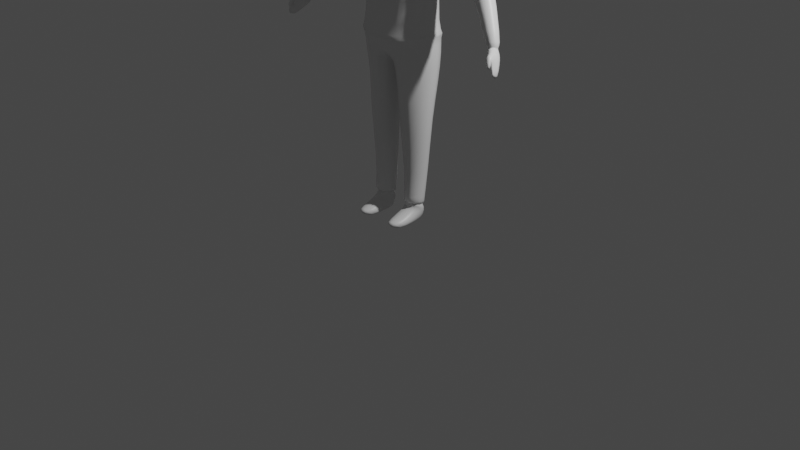# Source: player.blend  (saved by Blender 2.91.10; exported with 4.5.12 LTS)
import bpy
from mathutils import Matrix  # noqa: F401  (used for matrix-valued properties, if any)

bpy.ops.wm.read_factory_settings(use_empty=True)
scene = bpy.context.scene
scene.name = 'Scene'

# ---- collections
col_collection = bpy.data.collections.new('Collection'); scene.collection.children.link(col_collection)

# ---- materials (node trees are filled in below, after node groups)
mat_material = bpy.data.materials.new('Material')
mat_material.alpha_threshold = 0.0
mat_material.use_transparent_shadow = False
mat_material.line_color = (0.0, 0.0, 0.0, 1.0)

# ---- material node trees
mat_material.use_nodes = True; mat_material.node_tree.nodes.clear()
_N = mat_material.node_tree.nodes; _L = mat_material.node_tree.links
n0 = _N.new('ShaderNodeOutputMaterial'); n0.name = 'Material Output'; n0.location = (300, 300)
n1 = _N.new('ShaderNodeBsdfPrincipled'); n1.name = 'Principled BSDF'; n1.location = (10, 300)
n1.distribution = 'GGX'
n1.subsurface_method = 'BURLEY'
n1.inputs[2].default_value = 0.4
n1.inputs[3].default_value = 1.45
n1.inputs[27].default_value = (0.0, 0.0, 0.0, 1.0)
n1.inputs[28].default_value = 1.0
_L.new(n1.outputs[0], n0.inputs[0])
n0.is_active_output = True

# ---- world
world_world = bpy.data.worlds.new('World'); scene.world = world_world
world_world.use_nodes = True; world_world.node_tree.nodes.clear()
_N = world_world.node_tree.nodes; _L = world_world.node_tree.links
n0 = _N.new('ShaderNodeOutputWorld'); n0.name = 'World Output'; n0.location = (300, 300)
n1 = _N.new('ShaderNodeBackground'); n1.name = 'Background'; n1.location = (10, 300)
n1.inputs[0].default_value = (0.05088, 0.05088, 0.05088, 1.0)
_L.new(n1.outputs[0], n0.inputs[0])
n0.is_active_output = True
world_world.color = (0.05088, 0.05088, 0.05088)
world_world.use_sun_shadow = False
world_world.sun_shadow_jitter_overblur = 0.0

# ---- cameras
cam_camera = bpy.data.cameras.new('Camera')
cam_camera.clip_end = 100.0
cam_camera.ortho_scale = 7.314

# ---- lights
light_light = bpy.data.lights.new('Light', 'POINT')
light_light.transmission_factor = 0.0
light_light.energy = 1000.0
light_light.shadow_soft_size = 0.1
light_light.shadow_maximum_resolution = 0.006
light_light.use_absolute_resolution = True

# ---- meshes
me_cube = bpy.data.meshes.new('Cube')
me_cube.from_pydata([(0.4163, 0.2431, 3.331), (0.3809, 0.172, 2.593), (0.4098, -0.1202, 3.345), (0.3145, -0.1256, 2.591), (0.3812, 0.1715, 2.019), (0.3155, -0.1501, 2.03), (0.0, 0.2394, 2.593), (0.0, -0.2126, 3.377), (0.0, -0.1793, 2.59), (0.0, 0.232, 3.373), (0.0, 0.2394, 2.004), (0.0, -0.2141, 2.01), (0.4006, 0.2834, 3.112), (0.4054, -0.09174, 3.057), (0.0, 0.3216, 3.126), (0.0, -0.2713, 3.126), (0.2005, -0.181, 2.59), (0.2987, 0.2361, 3.334), (0.2013, -0.2156, 2.01), (0.2036, 0.2685, 2.593), (0.2968, -0.1783, 3.342), (0.2058, 0.2681, 2.02), (0.2617, -0.2713, 3.126), (0.2617, 0.3501, 3.126), (0.4145, 0.209, 1.835), (0.2912, -0.1882, 1.793), (0.09676, -0.2094, 1.728), (0.1368, 0.3416, 1.799), (0.0, 0.2874, 1.761), (0.0, -0.2013, 1.754), (0.1418, -0.07362, 0.5522), (0.2538, -0.08277, 0.5522), (0.2849, 0.15, 0.5522), (0.1444, 0.15, 0.5522), (0.1335, 0.1897, 1.203), (0.126, -0.1653, 1.199), (0.2852, -0.1311, 1.199), (0.3652, 0.1442, 1.189), (0.102, -0.1764, 1.499), (0.2836, -0.1265, 1.5), (0.1236, 0.2784, 1.504), (0.379, 0.2015, 1.488), (0.3876, -0.02913, 3.48), (0.3843, 0.02137, 2.588), (0.3947, 0.009329, 2.035), (0.424, 0.08847, 2.969), (0.2812, -0.02691, 3.468), (0.4331, -0.009448, 1.832), (0.0, 0.02842, 1.712), (0.008805, 0.03755, 1.706), (0.3391, 0.03136, 0.5522), (0.07562, 0.03844, 0.5522), (0.4036, -0.01116, 1.196), (0.03025, 0.002967, 1.195), (0.006904, 0.03139, 1.496), (0.4143, 0.02061, 1.496), (0.1432, -0.09973, 0.2993), (0.2587, -0.1079, 0.3033), (0.3391, 0.005715, 0.3013), (0.2587, 0.1244, 0.3013), (0.1432, 0.1244, 0.3013), (0.07562, 0.0128, 0.3013), (0.1388, -0.1394, 0.1927), (0.2628, -0.1394, 0.1879), (0.1388, -0.2722, 0.1406), (0.2628, -0.2753, 0.1467), (0.1674, -0.3298, 0.1244), (0.2342, -0.3352, 0.129), (0.1674, -0.2364, 0.05378), (0.2342, -0.238, 0.05378), (0.1388, -0.1183, 0.05378), (0.2628, -0.1165, 0.05378), (0.1432, 0.03999, 0.05378), (0.2587, 0.03999, 0.05378), (0.1388, -0.05792, 0.2306), (0.2628, -0.06413, 0.2367), (0.2587, 0.09191, 0.06612), (0.1432, 0.09191, 0.06612), (0.1302, -0.3088, 0.07566), (0.282, -0.3111, 0.07518), (0.3206, -0.1982, 0.1003), (0.3206, -0.06855, 0.1418), (0.3206, 0.04335, 0.2094), (0.09162, 0.02595, 0.2149), (0.09162, -0.0355, 0.1525), (0.09162, -0.1976, 0.1005), (1.266, 0.0009055, 2.139), (1.267, -0.1268, 2.177), (1.204, 0.02138, 2.097), (1.194, -0.1361, 2.131), (1.306, -0.04768, 2.161), (1.164, -0.05407, 2.039), (0.869, 0.2519, 2.544), (0.8214, 0.1304, 2.478), (0.9453, 0.02484, 2.654), (1.031, 0.1196, 2.646), (0.9628, 0.2359, 2.613), (0.8464, 0.007205, 2.582), (0.5372, 0.08423, 2.959), (0.6509, 0.06213, 3.359), (0.6307, 0.2328, 3.272), (0.5527, 0.2622, 3.062), (0.5777, -0.0737, 3.28), (0.5105, -0.1008, 3.077), (1.333, -0.08396, 1.968), (1.348, -0.2038, 2.034), (1.291, -0.09128, 1.933), (1.357, -0.2112, 2.017), (1.376, -0.1155, 1.996), (1.285, -0.1498, 1.94), (1.395, -0.1578, 1.876), (1.384, -0.2308, 1.901), (1.36, -0.1562, 1.858), (1.39, -0.2368, 1.899), (1.41, -0.1898, 1.883), (1.361, -0.2002, 1.855), (1.317, -0.1766, 2.083), (1.353, -0.0768, 2.044), (1.257, -0.06551, 1.966), (1.238, -0.1118, 1.981), (1.274, -0.172, 2.067), (1.3, -0.05371, 1.999), (1.366, -0.2744, 1.97), (1.375, -0.2245, 1.956), (1.334, -0.2098, 1.933), (1.335, -0.2605, 1.957), (1.283, -0.2244, 2.049), (1.331, -0.2202, 2.078), (1.305, -0.2219, 2.002), (1.367, -0.2004, 2.033), (0.1266, -0.1127, 3.493), (0.0, -0.1528, 3.485), (0.0, 0.1575, 3.547), (0.127, 0.1174, 3.539), (0.1627, -0.003142, 3.515), (0.2252, -0.1762, 3.429), (0.2258, 0.1876, 3.462), (0.2004, -0.01291, 3.506), (0.0, 0.1876, 3.462), (0.0, -0.1762, 3.429), (1.313, -0.05155, 2.074), (1.207, -0.1032, 2.011), (1.237, -0.1539, 2.099), (1.288, -0.142, 2.116), (1.213, -0.03595, 2.012), (1.271, -0.04048, 2.055), (1.31, -0.0648, 2.116), (1.2, -0.06224, 2.021), (1.224, -0.133, 2.101), (1.276, -0.1309, 2.131), (1.23, -0.01052, 2.067), (1.278, -0.03087, 2.1), (1.275, -0.1184, 2.107), (1.247, -0.03627, 2.062), (1.279, -0.05039, 2.085), (1.299, -0.07291, 2.097), (1.226, -0.06899, 2.034), (1.241, -0.1181, 2.087), (0.2607, -0.08603, 0.27), (0.141, -0.07882, 0.2649), (0.2587, 0.1123, 0.1959), (0.1432, 0.1123, 0.1959), (0.3298, 0.02453, 0.2553), (0.08362, 0.01937, 0.2581), (0.2597, -0.09699, 0.2866), (0.1421, -0.08928, 0.2821), (0.2587, 0.1183, 0.2486), (0.1432, 0.1183, 0.2486), (0.3345, 0.01512, 0.2783), (0.07962, 0.01609, 0.2797), (0.1564, -0.05989, 0.2691), (0.2451, 0.09105, 0.2303), (0.1577, 0.09105, 0.2303), (0.3008, 0.01876, 0.264), (0.1111, 0.01717, 0.2656), (0.2463, -0.06554, 0.2727), (0.699, 0.254, 2.792), (0.77, -0.03194, 2.958), (0.6666, -0.04004, 2.811), (0.6788, 0.1092, 2.711), (0.8528, 0.09058, 2.999), (0.7999, 0.2447, 2.938), (0.0, 0.3351, 1.967), (0.1627, -0.2756, 1.936), (0.3287, -0.2082, 1.975), (0.1792, 0.3433, 1.967), (0.0, -0.2716, 1.944), (0.4277, 0.2127, 1.978), (0.446, -0.005169, 1.992), (0.0, -0.2211, 1.914), (0.4004, 0.1934, 1.95), (0.4165, 0.002182, 1.96), (0.0, 0.3027, 1.914), (0.1606, -0.2251, 1.905), (0.3101, -0.1725, 1.942), (0.1784, 0.3082, 1.937)], [], [(19, 1, 4, 21), (95, 94, 87, 90), (23, 17, 0, 12), (43, 3, 5, 44), (16, 8, 11, 18), (22, 20, 7, 15), (136, 138, 132, 133), (16, 22, 15, 8), (19, 23, 12, 1), (43, 45, 13, 3), (6, 14, 23, 19), (3, 13, 22, 16), (42, 46, 20, 2), (13, 2, 20, 22), (3, 16, 18, 5), (194, 193, 26, 25), (14, 9, 17, 23), (6, 19, 21, 10), (53, 34, 33, 51), (48, 49, 26, 29), (193, 189, 29, 26), (195, 190, 24, 27), (191, 194, 25, 47), (50, 31, 57, 58), (36, 35, 30, 31), (34, 37, 32, 33), (52, 36, 31, 50), (55, 39, 36, 52), (40, 41, 37, 34), (39, 38, 35, 36), (54, 40, 34, 53), (49, 27, 40, 54), (25, 26, 38, 39), (27, 24, 41, 40), (47, 25, 39, 55), (24, 47, 55, 41), (26, 49, 54, 38), (38, 54, 53, 35), (41, 55, 52, 37), (37, 52, 50, 32), (33, 32, 59, 60), (192, 195, 27, 28), (28, 27, 49, 48), (35, 53, 51, 30), (0, 17, 46, 42), (1, 12, 45, 43), (137, 136, 133, 134), (1, 43, 44, 4), (93, 92, 88, 91), (31, 30, 56, 57), (30, 51, 61, 56), (51, 33, 60, 61), (32, 50, 58, 59), (75, 74, 62, 63), (63, 62, 64, 65), (65, 64, 66, 67), (79, 78, 68, 69), (69, 68, 70, 71), (71, 70, 72, 73), (76, 73, 72, 77), (79, 69, 71, 80), (80, 71, 73, 81), (81, 73, 76, 82), (160, 76, 77, 161), (158, 159, 74, 75), (84, 83, 77, 72), (84, 72, 70, 85), (85, 70, 68, 78), (64, 85, 78, 66), (62, 84, 85, 64), (62, 74, 83, 84), (63, 81, 82, 75), (65, 80, 81, 63), (67, 79, 80, 65), (67, 66, 78, 79), (162, 82, 76, 160), (158, 75, 82, 162), (163, 83, 74, 159), (161, 77, 83, 163), (119, 118, 106, 109), (117, 116, 105, 108), (96, 95, 90, 86), (94, 97, 89, 87), (97, 93, 91, 89), (92, 96, 86, 88), (176, 181, 96, 92), (178, 179, 93, 97), (177, 178, 97, 94), (181, 180, 95, 96), (179, 176, 92, 93), (180, 177, 94, 95), (42, 2, 102, 99), (45, 12, 101, 98), (0, 42, 99, 100), (2, 13, 103, 102), (13, 45, 98, 103), (12, 0, 100, 101), (105, 107, 113, 111), (104, 108, 114, 110), (120, 119, 109, 107), (118, 121, 104, 106), (121, 117, 108, 104), (127, 126, 125, 122), (115, 114, 111, 113), (112, 110, 114, 115), (108, 105, 111, 114), (109, 106, 112, 115), (107, 109, 115, 113), (106, 104, 110, 112), (143, 142, 120, 116), (145, 140, 117, 121), (144, 145, 121, 118), (142, 141, 119, 120), (140, 143, 116, 117), (141, 144, 118, 119), (122, 125, 124, 123), (126, 128, 124, 125), (128, 129, 123, 124), (129, 127, 122, 123), (105, 116, 127, 129), (107, 105, 129, 128), (120, 107, 128, 126), (116, 120, 126, 127), (135, 137, 134, 130), (139, 135, 130, 131), (7, 20, 135, 139), (20, 46, 137, 135), (46, 17, 136, 137), (17, 9, 138, 136), (156, 153, 144, 141), (155, 152, 143, 140), (157, 156, 141, 142), (153, 154, 145, 144), (154, 155, 140, 145), (152, 157, 142, 143), (87, 89, 148, 149), (86, 90, 146, 151), (88, 86, 151, 150), (89, 91, 147, 148), (90, 87, 149, 146), (91, 88, 150, 147), (149, 148, 157, 152), (151, 146, 155, 154), (150, 151, 154, 153), (148, 147, 156, 157), (146, 149, 152, 155), (147, 150, 153, 156), (172, 161, 163, 174), (174, 163, 159, 170), (175, 158, 162, 173), (173, 162, 160, 171), (175, 170, 159, 158), (171, 160, 161, 172), (59, 166, 167, 60), (57, 56, 165, 164), (58, 168, 166, 59), (57, 164, 168, 58), (61, 169, 165, 56), (60, 167, 169, 61), (166, 171, 172, 167), (164, 165, 170, 175), (168, 173, 171, 166), (164, 175, 173, 168), (169, 174, 170, 165), (167, 172, 174, 169), (99, 102, 177, 180), (98, 101, 176, 179), (100, 99, 180, 181), (102, 103, 178, 177), (103, 98, 179, 178), (101, 100, 181, 176), (5, 18, 183, 184), (18, 11, 186, 183), (21, 4, 187, 185), (44, 5, 184, 188), (10, 21, 185, 182), (4, 44, 188, 187), (184, 183, 193, 194), (183, 186, 189, 193), (185, 187, 190, 195), (188, 184, 194, 191), (182, 185, 195, 192), (187, 188, 191, 190), (190, 191, 47, 24)])
me_cube.polygons.foreach_set('use_smooth', [True] * 184)
_uv = me_cube.uv_layers.new(name='UVMap')
_uv.uv.foreach_set('vector', [0.375, 0.4375, 0.375, 0.5, 0.375, 0.5, 0.375, 0.4375, 0.6266, 0.6425, 0.6114, 0.7615, 0.6114, 0.7615, 0.6266, 0.6425, 0.5, 0.4375, 0.5952, 0.4585, 0.5952, 0.4941, 0.5202, 0.4792, 0.375, 0.6441, 0.375, 0.7713, 0.375, 0.7713, 0.375, 0.6441, 0.375, 0.8125, 0.375, 0.875, 0.375, 0.875, 0.375, 0.8125, 0.5, 0.8125, 0.6018, 0.7904, 0.5967, 0.875, 0.5, 0.875, 0.5952, 0.4375, 0.5952, 0.375, 0.5952, 0.375, 0.5952, 0.4375, 0.375, 0.8125, 0.5, 0.8125, 0.5, 0.875, 0.375, 0.875, 0.375, 0.4375, 0.5, 0.4375, 0.5202, 0.4792, 0.375, 0.5, 0.375, 0.6441, 0.5, 0.6441, 0.5236, 0.7674, 0.375, 0.7713, 0.375, 0.375, 0.5, 0.375, 0.5, 0.4375, 0.375, 0.4375, 0.375, 0.7713, 0.5236, 0.7674, 0.5, 0.8125, 0.375, 0.8125, 0.6266, 0.6425, 0.6649, 0.6417, 0.6563, 0.7685, 0.6106, 0.7529, 0.5236, 0.7674, 0.6106, 0.7529, 0.6018, 0.7904, 0.5, 0.8125, 0.375, 0.7713, 0.375, 0.8125, 0.375, 0.8125, 0.375, 0.7713, 0.375, 0.77, 0.375, 0.8062, 0.375, 0.7958, 0.375, 0.7678, 0.5, 0.375, 0.5952, 0.375, 0.5952, 0.4585, 0.5, 0.4375, 0.375, 0.375, 0.375, 0.4375, 0.375, 0.4375, 0.375, 0.375, 0.3125, 0.6403, 0.3125, 0.5, 0.3125, 0.5, 0.3139, 0.6413, 0.25, 0.6413, 0.3154, 0.6409, 0.3473, 0.7475, 0.25, 0.75, 0.375, 0.8062, 0.375, 0.875, 0.375, 0.875, 0.375, 0.7958, 0.375, 0.4375, 0.375, 0.5, 0.375, 0.5, 0.375, 0.4375, 0.375, 0.6439, 0.375, 0.77, 0.375, 0.7678, 0.375, 0.6436, 0.3736, 0.6423, 0.3646, 0.7574, 0.3646, 0.7574, 0.3736, 0.6423, 0.375, 0.7678, 0.375, 0.7958, 0.3731, 0.7939, 0.3646, 0.7574, 0.375, 0.4375, 0.375, 0.5, 0.375, 0.5, 0.375, 0.4375, 0.375, 0.6436, 0.375, 0.7678, 0.3646, 0.7574, 0.3736, 0.6423, 0.375, 0.6436, 0.375, 0.7678, 0.375, 0.7678, 0.375, 0.6436, 0.375, 0.4375, 0.375, 0.5, 0.375, 0.5, 0.375, 0.4375, 0.375, 0.7678, 0.375, 0.7958, 0.375, 0.7958, 0.375, 0.7678, 0.3125, 0.64, 0.3125, 0.5, 0.3125, 0.5, 0.3125, 0.6403, 0.3154, 0.6409, 0.3125, 0.5, 0.3125, 0.5, 0.3125, 0.64, 0.375, 0.7678, 0.375, 0.7958, 0.375, 0.7958, 0.375, 0.7678, 0.375, 0.4375, 0.375, 0.5, 0.375, 0.5, 0.375, 0.4375, 0.375, 0.6436, 0.375, 0.7678, 0.375, 0.7678, 0.375, 0.6436, 0.375, 0.5, 0.375, 0.6436, 0.375, 0.6436, 0.375, 0.5, 0.3473, 0.7475, 0.3154, 0.6409, 0.3125, 0.64, 0.3127, 0.7392, 0.3127, 0.7392, 0.3125, 0.64, 0.3125, 0.6403, 0.3125, 0.7439, 0.375, 0.5, 0.375, 0.6436, 0.375, 0.6436, 0.375, 0.5, 0.375, 0.5, 0.375, 0.6436, 0.3736, 0.6423, 0.375, 0.5, 0.375, 0.4375, 0.375, 0.5, 0.375, 0.5, 0.375, 0.4375, 0.375, 0.375, 0.375, 0.4375, 0.375, 0.4375, 0.375, 0.375, 0.25, 0.5, 0.3125, 0.5, 0.3154, 0.6409, 0.25, 0.6413, 0.3125, 0.7439, 0.3125, 0.6403, 0.3139, 0.6413, 0.3305, 0.7514, 0.5952, 0.4941, 0.6492, 0.4795, 0.6649, 0.6417, 0.6266, 0.6425, 0.375, 0.5, 0.5202, 0.4792, 0.5, 0.6441, 0.375, 0.6441, 0.6875, 0.6413, 0.6811, 0.471, 0.6811, 0.471, 0.6993, 0.6413, 0.375, 0.5, 0.375, 0.6441, 0.375, 0.6441, 0.375, 0.5, 0.5, 0.6441, 0.5202, 0.5, 0.5202, 0.5, 0.5, 0.6441, 0.3646, 0.7574, 0.3731, 0.7939, 0.3731, 0.7939, 0.3646, 0.7574, 0.3305, 0.7514, 0.3139, 0.6413, 0.3139, 0.6413, 0.3305, 0.7514, 0.3139, 0.6413, 0.3125, 0.5, 0.3125, 0.5, 0.3139, 0.6413, 0.375, 0.5, 0.3736, 0.6423, 0.3736, 0.6423, 0.375, 0.5, 0.3646, 0.7574, 0.3305, 0.7514, 0.3305, 0.7514, 0.3646, 0.7574, 0.3646, 0.7574, 0.3305, 0.7514, 0.3305, 0.7514, 0.3646, 0.7574, 0.3646, 0.7574, 0.3305, 0.7514, 0.3305, 0.7514, 0.3646, 0.7574, 0.3646, 0.7574, 0.3305, 0.7514, 0.3305, 0.7514, 0.3646, 0.7574, 0.3646, 0.7574, 0.3305, 0.7514, 0.3305, 0.7514, 0.3646, 0.7574, 0.3646, 0.7574, 0.3305, 0.7514, 0.3305, 0.7514, 0.3628, 0.7696, 0.3698, 0.6287, 0.3628, 0.7696, 0.3305, 0.7514, 0.3528, 0.5944, 0.3646, 0.7574, 0.3646, 0.7574, 0.3646, 0.7574, 0.3646, 0.7574, 0.3646, 0.7574, 0.3646, 0.7574, 0.3628, 0.7696, 0.3637, 0.7635, 0.3637, 0.7635, 0.3628, 0.7696, 0.3698, 0.6287, 0.3672, 0.6931, 0.3724, 0.5644, 0.3698, 0.6287, 0.3528, 0.5944, 0.3639, 0.516, 0.3646, 0.7574, 0.3305, 0.7514, 0.3305, 0.7514, 0.3646, 0.7574, 0.3305, 0.7514, 0.3417, 0.6729, 0.3528, 0.5944, 0.3305, 0.7514, 0.3305, 0.7514, 0.3305, 0.7514, 0.3305, 0.7514, 0.3305, 0.7514, 0.3305, 0.7514, 0.3305, 0.7514, 0.3305, 0.7514, 0.3305, 0.7514, 0.3305, 0.7514, 0.3305, 0.7514, 0.3305, 0.7514, 0.3305, 0.7514, 0.3305, 0.7514, 0.3305, 0.7514, 0.3305, 0.7514, 0.3305, 0.7514, 0.3305, 0.7514, 0.3305, 0.7514, 0.3417, 0.6729, 0.3305, 0.7514, 0.3646, 0.7574, 0.3637, 0.7635, 0.3672, 0.6931, 0.3646, 0.7574, 0.3646, 0.7574, 0.3646, 0.7574, 0.3637, 0.7635, 0.3646, 0.7574, 0.3646, 0.7574, 0.3646, 0.7574, 0.3646, 0.7574, 0.3646, 0.7574, 0.3646, 0.7574, 0.3305, 0.7514, 0.3305, 0.7514, 0.3646, 0.7574, 0.3704, 0.6677, 0.3672, 0.6931, 0.3698, 0.6287, 0.3724, 0.5644, 0.3646, 0.7574, 0.3646, 0.7574, 0.3672, 0.6931, 0.3704, 0.6677, 0.3278, 0.6571, 0.3417, 0.6729, 0.3305, 0.7514, 0.3305, 0.7514, 0.3639, 0.516, 0.3528, 0.5944, 0.3417, 0.6729, 0.3278, 0.6571, 0.5, 0.6441, 0.5084, 0.5844, 0.5202, 0.5, 0.5, 0.6441, 0.6266, 0.6425, 0.6114, 0.7615, 0.6114, 0.7615, 0.6266, 0.6425, 0.5952, 0.5, 0.6266, 0.6425, 0.6266, 0.6425, 0.5952, 0.5, 0.6114, 0.7615, 0.5237, 0.7692, 0.5237, 0.7692, 0.6114, 0.7615, 0.5237, 0.7692, 0.5, 0.6441, 0.5, 0.6441, 0.5237, 0.7692, 0.5202, 0.5, 0.5952, 0.5, 0.5952, 0.5, 0.5202, 0.5, 0.5404, 0.5023, 0.601, 0.5107, 0.5952, 0.5, 0.5202, 0.5, 0.5517, 0.7625, 0.5, 0.6437, 0.5, 0.6441, 0.5237, 0.7692, 0.616, 0.741, 0.5517, 0.7625, 0.5237, 0.7692, 0.6114, 0.7615, 0.601, 0.5107, 0.6267, 0.6526, 0.6266, 0.6425, 0.5952, 0.5, 0.5, 0.6437, 0.5404, 0.5023, 0.5202, 0.5, 0.5, 0.6441, 0.6267, 0.6526, 0.616, 0.741, 0.6114, 0.7615, 0.6266, 0.6425, 0.6266, 0.6425, 0.6106, 0.7529, 0.6207, 0.7206, 0.6268, 0.6628, 0.5, 0.6441, 0.5202, 0.4792, 0.5606, 0.5046, 0.5, 0.6433, 0.5952, 0.4941, 0.6266, 0.6425, 0.6268, 0.6628, 0.6069, 0.5215, 0.6106, 0.7529, 0.5236, 0.7674, 0.5797, 0.7558, 0.6207, 0.7206, 0.5236, 0.7674, 0.5, 0.6441, 0.5, 0.6433, 0.5797, 0.7558, 0.5202, 0.4792, 0.5952, 0.4941, 0.6069, 0.5215, 0.5606, 0.5046, 0.6114, 0.7615, 0.5237, 0.7692, 0.5237, 0.7692, 0.6114, 0.7615, 0.5952, 0.5, 0.6266, 0.6425, 0.6266, 0.6425, 0.5952, 0.5, 0.5237, 0.7692, 0.5, 0.6441, 0.5, 0.6441, 0.5237, 0.7692, 0.5084, 0.5844, 0.5952, 0.5, 0.5952, 0.5, 0.5202, 0.5, 0.5952, 0.5, 0.6266, 0.6425, 0.6266, 0.6425, 0.5952, 0.5, 0.6114, 0.7615, 0.5237, 0.7692, 0.5237, 0.7692, 0.6114, 0.7615, 0.5, 0.6441, 0.6266, 0.6425, 0.6114, 0.7615, 0.5237, 0.7692, 0.5202, 0.5, 0.5952, 0.5, 0.6266, 0.6425, 0.5, 0.6441, 0.6266, 0.6425, 0.6114, 0.7615, 0.6114, 0.7615, 0.6266, 0.6425, 0.5, 0.6441, 0.5202, 0.5, 0.5202, 0.5, 0.5, 0.6441, 0.5237, 0.7692, 0.5, 0.6441, 0.5, 0.6441, 0.5237, 0.7692, 0.5202, 0.5, 0.5952, 0.5, 0.5952, 0.5, 0.5202, 0.5, 0.6114, 0.7615, 0.5237, 0.7692, 0.5237, 0.7692, 0.6114, 0.7615, 0.5952, 0.5, 0.6266, 0.6425, 0.6266, 0.6425, 0.5952, 0.5, 0.5143, 0.5422, 0.5952, 0.5, 0.5952, 0.5, 0.5084, 0.5844, 0.5237, 0.7692, 0.5, 0.6441, 0.5, 0.6441, 0.5237, 0.7692, 0.6266, 0.6425, 0.6114, 0.7615, 0.6114, 0.7615, 0.6266, 0.6425, 0.5, 0.6441, 0.5143, 0.5422, 0.5084, 0.5844, 0.5, 0.6441, 0.6114, 0.7615, 0.5237, 0.7692, 0.5237, 0.7692, 0.6114, 0.7615, 0.5237, 0.7692, 0.5237, 0.7692, 0.5237, 0.7692, 0.5237, 0.7692, 0.5237, 0.7692, 0.6114, 0.7615, 0.6114, 0.7615, 0.5237, 0.7692, 0.6114, 0.7615, 0.6114, 0.7615, 0.6114, 0.7615, 0.6114, 0.7615, 0.6114, 0.7615, 0.6114, 0.7615, 0.6114, 0.7615, 0.6114, 0.7615, 0.5237, 0.7692, 0.6114, 0.7615, 0.6114, 0.7615, 0.5237, 0.7692, 0.5237, 0.7692, 0.5237, 0.7692, 0.5237, 0.7692, 0.5237, 0.7692, 0.6114, 0.7615, 0.5237, 0.7692, 0.5237, 0.7692, 0.6114, 0.7615, 0.6831, 0.7777, 0.6875, 0.6413, 0.6993, 0.6413, 0.6831, 0.7777, 0.5967, 0.875, 0.5967, 0.8125, 0.5967, 0.8125, 0.5967, 0.875, 0.5967, 0.875, 0.6018, 0.7904, 0.5967, 0.8125, 0.5967, 0.875, 0.6563, 0.7685, 0.6649, 0.6417, 0.6875, 0.6413, 0.6831, 0.7777, 0.6649, 0.6417, 0.6492, 0.4795, 0.6811, 0.471, 0.6875, 0.6413, 0.5952, 0.4585, 0.5952, 0.375, 0.5952, 0.375, 0.5952, 0.4375, 0.5, 0.6441, 0.5158, 0.5317, 0.5143, 0.5422, 0.5, 0.6441, 0.6266, 0.6425, 0.6114, 0.7615, 0.6114, 0.7615, 0.6266, 0.6425, 0.5237, 0.7692, 0.5, 0.6441, 0.5, 0.6441, 0.5237, 0.7692, 0.5158, 0.5317, 0.5952, 0.5, 0.5952, 0.5, 0.5143, 0.5422, 0.5952, 0.5, 0.6266, 0.6425, 0.6266, 0.6425, 0.5952, 0.5, 0.6114, 0.7615, 0.5237, 0.7692, 0.5237, 0.7692, 0.6114, 0.7615, 0.6114, 0.7615, 0.5237, 0.7692, 0.5237, 0.7692, 0.6114, 0.7615, 0.5952, 0.5, 0.6266, 0.6425, 0.6266, 0.6425, 0.5952, 0.5, 0.5202, 0.5, 0.5952, 0.5, 0.5952, 0.5, 0.5172, 0.5211, 0.5237, 0.7692, 0.5, 0.6441, 0.5, 0.6441, 0.5237, 0.7692, 0.6266, 0.6425, 0.6114, 0.7615, 0.6114, 0.7615, 0.6266, 0.6425, 0.5, 0.6441, 0.5202, 0.5, 0.5172, 0.5211, 0.5, 0.6441, 0.6114, 0.7615, 0.5237, 0.7692, 0.5237, 0.7692, 0.6114, 0.7615, 0.5952, 0.5, 0.6266, 0.6425, 0.6266, 0.6425, 0.5952, 0.5, 0.5172, 0.5211, 0.5952, 0.5, 0.5952, 0.5, 0.5158, 0.5317, 0.5237, 0.7692, 0.5, 0.6441, 0.5, 0.6441, 0.5237, 0.7692, 0.6266, 0.6425, 0.6114, 0.7615, 0.6114, 0.7615, 0.6266, 0.6425, 0.5, 0.6441, 0.5172, 0.5211, 0.5158, 0.5317, 0.5, 0.6441, 0.3667, 0.4963, 0.3639, 0.516, 0.3278, 0.6571, 0.3243, 0.6531, 0.3243, 0.6531, 0.3278, 0.6571, 0.3305, 0.7514, 0.3305, 0.7514, 0.3646, 0.7574, 0.3646, 0.7574, 0.3704, 0.6677, 0.3712, 0.6613, 0.3712, 0.6613, 0.3704, 0.6677, 0.3724, 0.5644, 0.3731, 0.5483, 0.3646, 0.7574, 0.3305, 0.7514, 0.3305, 0.7514, 0.3646, 0.7574, 0.3731, 0.5483, 0.3724, 0.5644, 0.3639, 0.516, 0.3667, 0.4963, 0.375, 0.5, 0.3737, 0.5322, 0.3694, 0.4767, 0.375, 0.4375, 0.3646, 0.7574, 0.3305, 0.7514, 0.3305, 0.7514, 0.3646, 0.7574, 0.3736, 0.6423, 0.372, 0.655, 0.3737, 0.5322, 0.375, 0.5, 0.3646, 0.7574, 0.3646, 0.7574, 0.372, 0.655, 0.3736, 0.6423, 0.3139, 0.6413, 0.3208, 0.6492, 0.3305, 0.7514, 0.3305, 0.7514, 0.375, 0.4375, 0.3694, 0.4767, 0.3208, 0.6492, 0.3139, 0.6413, 0.3737, 0.5322, 0.3731, 0.5483, 0.3667, 0.4963, 0.3694, 0.4767, 0.3646, 0.7574, 0.3305, 0.7514, 0.3305, 0.7514, 0.3646, 0.7574, 0.372, 0.655, 0.3712, 0.6613, 0.3731, 0.5483, 0.3737, 0.5322, 0.3646, 0.7574, 0.3646, 0.7574, 0.3712, 0.6613, 0.372, 0.655, 0.3208, 0.6492, 0.3243, 0.6531, 0.3305, 0.7514, 0.3305, 0.7514, 0.3694, 0.4767, 0.3667, 0.4963, 0.3243, 0.6531, 0.3208, 0.6492, 0.6268, 0.6628, 0.6207, 0.7206, 0.616, 0.741, 0.6267, 0.6526, 0.5, 0.6433, 0.5606, 0.5046, 0.5404, 0.5023, 0.5, 0.6437, 0.6069, 0.5215, 0.6268, 0.6628, 0.6267, 0.6526, 0.601, 0.5107, 0.6207, 0.7206, 0.5797, 0.7558, 0.5517, 0.7625, 0.616, 0.741, 0.5797, 0.7558, 0.5, 0.6433, 0.5, 0.6437, 0.5517, 0.7625, 0.5606, 0.5046, 0.6069, 0.5215, 0.601, 0.5107, 0.5404, 0.5023, 0.375, 0.7713, 0.375, 0.8125, 0.375, 0.8083, 0.375, 0.7704, 0.375, 0.8125, 0.375, 0.875, 0.375, 0.875, 0.375, 0.8083, 0.375, 0.4375, 0.375, 0.5, 0.375, 0.5, 0.375, 0.4375, 0.375, 0.6441, 0.375, 0.7713, 0.375, 0.7704, 0.375, 0.644, 0.375, 0.375, 0.375, 0.4375, 0.375, 0.4375, 0.375, 0.375, 0.375, 0.5, 0.375, 0.6441, 0.375, 0.644, 0.375, 0.5, 0.375, 0.7704, 0.375, 0.8083, 0.375, 0.8062, 0.375, 0.77, 0.375, 0.8083, 0.375, 0.875, 0.375, 0.875, 0.375, 0.8062, 0.375, 0.4375, 0.375, 0.5, 0.375, 0.5, 0.375, 0.4375, 0.375, 0.644, 0.375, 0.7704, 0.375, 0.77, 0.375, 0.6439, 0.375, 0.375, 0.375, 0.4375, 0.375, 0.4375, 0.375, 0.375, 0.375, 0.5, 0.375, 0.644, 0.375, 0.6439, 0.375, 0.5, 0.375, 0.5, 0.375, 0.6439, 0.375, 0.6436, 0.375, 0.5])
me_cube.materials.append(mat_material)
me_cube.use_remesh_preserve_volume = False
me_cube.use_remesh_preserve_attributes = False
me_cube.use_mirror_vertex_groups = False
me_cube.update()
me_cube_001 = bpy.data.meshes.new('Cube.001')
me_cube_001.from_pydata([(-0.5, -0.5, -6.258e-07), (-0.5, -0.5, 1.0), (-0.5, 0.5, -6.258e-07), (-0.5, 0.5, 1.0), (0.5, -0.5, -6.258e-07), (0.5, -0.5, 1.0), (0.5, 0.5, -6.258e-07), (0.5, 0.5, 1.0)], [], [(0, 1, 3, 2), (2, 3, 7, 6), (6, 7, 5, 4), (4, 5, 1, 0), (2, 6, 4, 0), (7, 3, 1, 5)])
_uv = me_cube_001.uv_layers.new(name='UVMap')
_uv.uv.foreach_set('vector', [0.375, 0.0, 0.625, 0.0, 0.625, 0.25, 0.375, 0.25, 0.375, 0.25, 0.625, 0.25, 0.625, 0.5, 0.375, 0.5, 0.375, 0.5, 0.625, 0.5, 0.625, 0.75, 0.375, 0.75, 0.375, 0.75, 0.625, 0.75, 0.625, 1.0, 0.375, 1.0, 0.125, 0.5, 0.375, 0.5, 0.375, 0.75, 0.125, 0.75, 0.625, 0.5, 0.875, 0.5, 0.875, 0.75, 0.625, 0.75])
me_cube_001.use_remesh_fix_poles = True
me_cube_001.use_remesh_preserve_attributes = False
me_cube_001.use_mirror_vertex_groups = False
me_cube_001.update()

# ---- objects
ob_player = bpy.data.objects.new('Player', me_cube)
ob_light = bpy.data.objects.new('Light', light_light)
ob_camera = bpy.data.objects.new('Camera', cam_camera)
ob_sideview = bpy.data.objects.new('SideView', None)
ob_frontview = bpy.data.objects.new('FrontView', None)
ob_cube = bpy.data.objects.new('Cube', me_cube_001)

# ---- transforms, parenting, visibility, modifiers, constraints
ob_player.location = (0.0, 0.0, 0.0)
ob_player.lock_rotations_4d = False
ob_player.empty_display_type = 'ARROWS'
ob_player.lineart.crease_threshold = 0.0
_m = ob_player.modifiers.new('Mirror', 'MIRROR')
_m.use_clip = True
_m = ob_player.modifiers.new('Subdivision', 'SUBSURF')
_m.uv_smooth = 'PRESERVE_CORNERS'
_m.render_levels = 1
ob_light.location = (4.076, 1.005, 5.904)
ob_light.rotation_euler = (0.6503, 0.05522, 1.866)
ob_light.lock_rotations_4d = False
ob_light.empty_display_type = 'ARROWS'
ob_light.color = (0.0, 0.0, 0.0, 0.0)
ob_light.lineart.crease_threshold = 0.0
ob_camera.location = (7.359, -6.926, 4.958)
ob_camera.rotation_euler = (1.109, 0.0, 0.8149)
ob_camera.lock_rotations_4d = False
ob_camera.empty_display_type = 'ARROWS'
ob_camera.color = (0.0, 0.0, 0.0, 0.0)
ob_camera.display_type = 'WIRE'
ob_camera.lineart.crease_threshold = 0.0
ob_sideview.location = (-10.0, 0.0, 2.507)
ob_sideview.rotation_euler = (1.571, -0.0, 1.571)
ob_sideview.empty_display_type = 'IMAGE'
ob_sideview.empty_display_size = 5.0
ob_sideview.empty_image_depth = 'FRONT'
ob_sideview.show_empty_image_only_axis_aligned = True
ob_sideview.use_empty_image_alpha = True
ob_sideview.empty_image_side = 'FRONT'
ob_sideview.color = (1.0, 1.0, 1.0, 0.5)
ob_sideview.lineart.crease_threshold = 0.0
ob_frontview.location = (0.0, 10.0, 2.507)
ob_frontview.rotation_euler = (1.571, 0.0, 6.283)
ob_frontview.empty_display_type = 'IMAGE'
ob_frontview.empty_display_size = 5.0
ob_frontview.empty_image_depth = 'FRONT'
ob_frontview.show_empty_image_only_axis_aligned = True
ob_frontview.use_empty_image_alpha = True
ob_frontview.empty_image_side = 'FRONT'
ob_frontview.color = (1.0, 1.0, 1.0, 0.5)
ob_frontview.lineart.crease_threshold = 0.0
ob_cube.location = (0.0, 0.0, 3.4)
ob_cube.lineart.crease_threshold = 0.0

# ---- collection membership
col_collection.objects.link(ob_player)
col_collection.objects.link(ob_light)
col_collection.objects.link(ob_camera)
col_collection.objects.link(ob_sideview)
col_collection.objects.link(ob_frontview)
col_collection.objects.link(ob_cube)

# ---- scene / render settings (as saved in the file)
scene.camera = ob_camera
scene.frame_start = 1; scene.frame_end = 250; scene.frame_set(1)
scene.render.engine = 'BLENDER_EEVEE_NEXT'
scene.cycles.use_denoising = False
scene.cycles.samples = 128
scene.cycles.sampling_pattern = 'TABULATED_SOBOL'
scene.cycles.use_adaptive_sampling = False
scene.cycles.use_light_tree = False
scene.view_settings.view_transform = 'Filmic'
bpy.context.view_layer.update()
